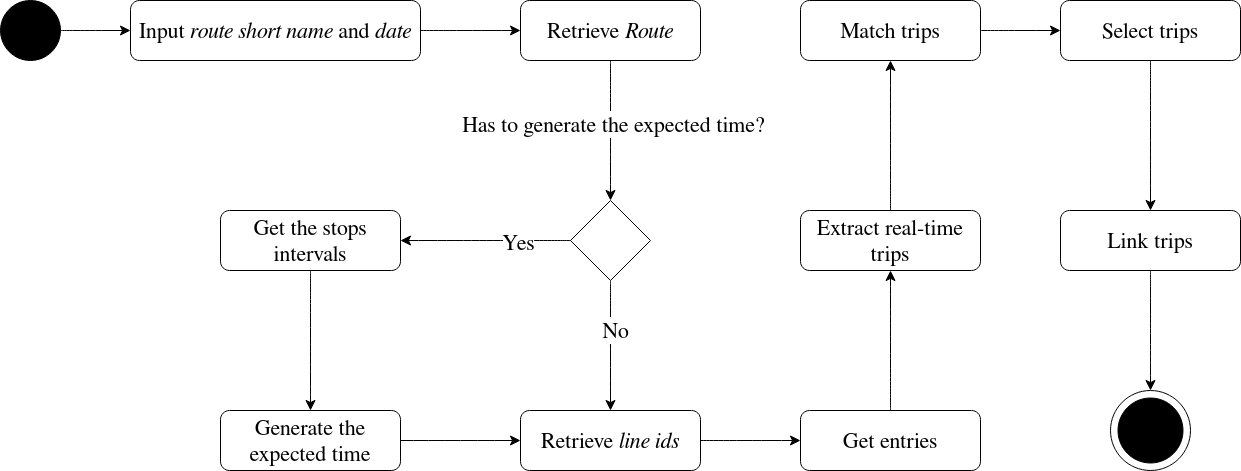

The diagram above was exported from draw.io. Its source (the exported page's mxGraphModel, read from the mxfile embedded in the PNG):
<mxGraphModel dx="1434" dy="842" grid="1" gridSize="10" guides="1" tooltips="1" connect="1" arrows="1" fold="1" page="1" pageScale="1" pageWidth="850" pageHeight="1100" math="0" shadow="0">
  <root>
    <mxCell id="0" />
    <mxCell id="1" parent="0" />
    <mxCell id="_vY4NCvigsCqb7rqyXqM-3" style="edgeStyle=none;curved=1;rounded=0;orthogonalLoop=1;jettySize=auto;html=1;entryX=0;entryY=0.5;entryDx=0;entryDy=0;fontSize=12;startSize=8;endSize=8;" edge="1" parent="1" source="_vY4NCvigsCqb7rqyXqM-1" target="_vY4NCvigsCqb7rqyXqM-2">
      <mxGeometry relative="1" as="geometry" />
    </mxCell>
    <mxCell id="_vY4NCvigsCqb7rqyXqM-1" value="" style="ellipse;whiteSpace=wrap;html=1;aspect=fixed;fontSize=16;fillColor=#000000;fillStyle=solid;" vertex="1" parent="1">
      <mxGeometry x="60" y="100" width="60" height="60" as="geometry" />
    </mxCell>
    <mxCell id="_vY4NCvigsCqb7rqyXqM-5" value="" style="edgeStyle=none;curved=1;rounded=0;orthogonalLoop=1;jettySize=auto;html=1;fontSize=12;startSize=8;endSize=8;" edge="1" parent="1" source="_vY4NCvigsCqb7rqyXqM-2" target="_vY4NCvigsCqb7rqyXqM-4">
      <mxGeometry relative="1" as="geometry" />
    </mxCell>
    <mxCell id="_vY4NCvigsCqb7rqyXqM-2" value="&lt;font style=&quot;font-size: 22px;&quot;&gt;Input&amp;nbsp;&lt;i&gt;route short name &lt;/i&gt;and&lt;i&gt; date&lt;/i&gt; &lt;/font&gt;" style="rounded=1;whiteSpace=wrap;html=1;fontSize=16;" vertex="1" parent="1">
      <mxGeometry x="190" y="100" width="290" height="60" as="geometry" />
    </mxCell>
    <mxCell id="_vY4NCvigsCqb7rqyXqM-10" value="" style="edgeStyle=none;curved=1;rounded=0;orthogonalLoop=1;jettySize=auto;html=1;fontSize=12;startSize=8;endSize=8;" edge="1" parent="1" source="_vY4NCvigsCqb7rqyXqM-4" target="_vY4NCvigsCqb7rqyXqM-9">
      <mxGeometry relative="1" as="geometry" />
    </mxCell>
    <mxCell id="_vY4NCvigsCqb7rqyXqM-13" value="Has to generate the expected time?" style="edgeLabel;html=1;align=center;verticalAlign=middle;resizable=0;points=[];fontSize=22;" vertex="1" connectable="0" parent="_vY4NCvigsCqb7rqyXqM-10">
      <mxGeometry x="-0.1" y="2" relative="1" as="geometry">
        <mxPoint as="offset" />
      </mxGeometry>
    </mxCell>
    <mxCell id="_vY4NCvigsCqb7rqyXqM-4" value="&lt;font style=&quot;font-size: 22px;&quot;&gt;Retrieve &lt;i&gt;Route&lt;/i&gt;&lt;/font&gt; " style="whiteSpace=wrap;html=1;fontSize=16;rounded=1;" vertex="1" parent="1">
      <mxGeometry x="580" y="100" width="180" height="60" as="geometry" />
    </mxCell>
    <mxCell id="_vY4NCvigsCqb7rqyXqM-28" value="" style="edgeStyle=none;curved=1;rounded=0;orthogonalLoop=1;jettySize=auto;html=1;fontSize=12;startSize=8;endSize=8;" edge="1" parent="1" source="_vY4NCvigsCqb7rqyXqM-6" target="_vY4NCvigsCqb7rqyXqM-27">
      <mxGeometry relative="1" as="geometry" />
    </mxCell>
    <mxCell id="_vY4NCvigsCqb7rqyXqM-6" value="&lt;font style=&quot;font-size: 22px;&quot;&gt;Get entries&lt;/font&gt;" style="whiteSpace=wrap;html=1;fontSize=16;rounded=1;" vertex="1" parent="1">
      <mxGeometry x="860" y="510" width="180" height="60" as="geometry" />
    </mxCell>
    <mxCell id="_vY4NCvigsCqb7rqyXqM-12" style="edgeStyle=none;curved=1;rounded=0;orthogonalLoop=1;jettySize=auto;html=1;entryX=0;entryY=0.5;entryDx=0;entryDy=0;fontSize=12;startSize=8;endSize=8;" edge="1" parent="1" source="_vY4NCvigsCqb7rqyXqM-8" target="_vY4NCvigsCqb7rqyXqM-6">
      <mxGeometry relative="1" as="geometry" />
    </mxCell>
    <mxCell id="_vY4NCvigsCqb7rqyXqM-8" value="&lt;font style=&quot;font-size: 22px;&quot;&gt;Retrieve &lt;i&gt;line ids&lt;/i&gt;&lt;/font&gt; " style="whiteSpace=wrap;html=1;fontSize=16;rounded=1;" vertex="1" parent="1">
      <mxGeometry x="580" y="510" width="180" height="60" as="geometry" />
    </mxCell>
    <mxCell id="_vY4NCvigsCqb7rqyXqM-11" style="edgeStyle=none;curved=1;rounded=0;orthogonalLoop=1;jettySize=auto;html=1;exitX=0.5;exitY=1;exitDx=0;exitDy=0;entryX=0.5;entryY=0;entryDx=0;entryDy=0;fontSize=12;startSize=8;endSize=8;" edge="1" parent="1" source="_vY4NCvigsCqb7rqyXqM-9" target="_vY4NCvigsCqb7rqyXqM-8">
      <mxGeometry relative="1" as="geometry" />
    </mxCell>
    <mxCell id="_vY4NCvigsCqb7rqyXqM-15" value="&lt;div style=&quot;font-size: 22px;&quot;&gt;No&lt;/div&gt;" style="edgeLabel;html=1;align=center;verticalAlign=middle;resizable=0;points=[];fontSize=22;" vertex="1" connectable="0" parent="_vY4NCvigsCqb7rqyXqM-11">
      <mxGeometry x="-0.2444" y="4" relative="1" as="geometry">
        <mxPoint as="offset" />
      </mxGeometry>
    </mxCell>
    <mxCell id="_vY4NCvigsCqb7rqyXqM-17" value="" style="edgeStyle=none;curved=1;rounded=0;orthogonalLoop=1;jettySize=auto;html=1;fontSize=12;startSize=8;endSize=8;exitX=0;exitY=0.5;exitDx=0;exitDy=0;" edge="1" parent="1" source="_vY4NCvigsCqb7rqyXqM-9" target="_vY4NCvigsCqb7rqyXqM-16">
      <mxGeometry relative="1" as="geometry" />
    </mxCell>
    <mxCell id="_vY4NCvigsCqb7rqyXqM-18" value="Yes" style="edgeLabel;html=1;align=center;verticalAlign=middle;resizable=0;points=[];fontSize=22;" vertex="1" connectable="0" parent="_vY4NCvigsCqb7rqyXqM-17">
      <mxGeometry x="-0.38" y="1" relative="1" as="geometry">
        <mxPoint as="offset" />
      </mxGeometry>
    </mxCell>
    <mxCell id="_vY4NCvigsCqb7rqyXqM-9" value="" style="rhombus;whiteSpace=wrap;html=1;fontSize=16;rounded=0;" vertex="1" parent="1">
      <mxGeometry x="630" y="300" width="80" height="80" as="geometry" />
    </mxCell>
    <mxCell id="_vY4NCvigsCqb7rqyXqM-25" value="" style="edgeStyle=none;curved=1;rounded=0;orthogonalLoop=1;jettySize=auto;html=1;fontSize=12;startSize=8;endSize=8;" edge="1" parent="1" source="_vY4NCvigsCqb7rqyXqM-16" target="_vY4NCvigsCqb7rqyXqM-24">
      <mxGeometry relative="1" as="geometry" />
    </mxCell>
    <mxCell id="_vY4NCvigsCqb7rqyXqM-16" value="Get the stops intervals" style="whiteSpace=wrap;html=1;fontSize=22;rounded=1;" vertex="1" parent="1">
      <mxGeometry x="280" y="310" width="180" height="60" as="geometry" />
    </mxCell>
    <mxCell id="_vY4NCvigsCqb7rqyXqM-26" style="edgeStyle=none;curved=1;rounded=0;orthogonalLoop=1;jettySize=auto;html=1;exitX=0;exitY=0.5;exitDx=0;exitDy=0;entryX=0;entryY=0.5;entryDx=0;entryDy=0;fontSize=12;startSize=8;endSize=8;" edge="1" parent="1" source="_vY4NCvigsCqb7rqyXqM-24" target="_vY4NCvigsCqb7rqyXqM-8">
      <mxGeometry relative="1" as="geometry" />
    </mxCell>
    <mxCell id="_vY4NCvigsCqb7rqyXqM-24" value="Generate the expected time" style="whiteSpace=wrap;html=1;fontSize=22;rounded=1;" vertex="1" parent="1">
      <mxGeometry x="280" y="510" width="180" height="60" as="geometry" />
    </mxCell>
    <mxCell id="_vY4NCvigsCqb7rqyXqM-30" value="" style="edgeStyle=none;curved=1;rounded=0;orthogonalLoop=1;jettySize=auto;html=1;fontSize=12;startSize=8;endSize=8;" edge="1" parent="1" source="_vY4NCvigsCqb7rqyXqM-27" target="_vY4NCvigsCqb7rqyXqM-29">
      <mxGeometry relative="1" as="geometry" />
    </mxCell>
    <mxCell id="_vY4NCvigsCqb7rqyXqM-27" value="&lt;font style=&quot;font-size: 22px;&quot;&gt;Extract real-time trips&lt;/font&gt;" style="whiteSpace=wrap;html=1;fontSize=16;rounded=1;" vertex="1" parent="1">
      <mxGeometry x="860" y="310" width="180" height="60" as="geometry" />
    </mxCell>
    <mxCell id="_vY4NCvigsCqb7rqyXqM-33" value="" style="edgeStyle=none;curved=1;rounded=0;orthogonalLoop=1;jettySize=auto;html=1;fontSize=12;startSize=8;endSize=8;" edge="1" parent="1" source="_vY4NCvigsCqb7rqyXqM-29" target="_vY4NCvigsCqb7rqyXqM-32">
      <mxGeometry relative="1" as="geometry" />
    </mxCell>
    <mxCell id="_vY4NCvigsCqb7rqyXqM-29" value="&lt;font style=&quot;font-size: 22px;&quot;&gt;Match trips&lt;/font&gt;" style="whiteSpace=wrap;html=1;fontSize=16;rounded=1;" vertex="1" parent="1">
      <mxGeometry x="860" y="100" width="180" height="60" as="geometry" />
    </mxCell>
    <mxCell id="_vY4NCvigsCqb7rqyXqM-35" value="" style="edgeStyle=none;curved=1;rounded=0;orthogonalLoop=1;jettySize=auto;html=1;fontSize=12;startSize=8;endSize=8;" edge="1" parent="1" source="_vY4NCvigsCqb7rqyXqM-32" target="_vY4NCvigsCqb7rqyXqM-34">
      <mxGeometry relative="1" as="geometry" />
    </mxCell>
    <mxCell id="_vY4NCvigsCqb7rqyXqM-32" value="&lt;font style=&quot;font-size: 22px;&quot;&gt;Select trips&lt;/font&gt;" style="whiteSpace=wrap;html=1;fontSize=16;rounded=1;" vertex="1" parent="1">
      <mxGeometry x="1120" y="100" width="180" height="60" as="geometry" />
    </mxCell>
    <mxCell id="_vY4NCvigsCqb7rqyXqM-37" value="" style="edgeStyle=none;curved=1;rounded=0;orthogonalLoop=1;jettySize=auto;html=1;fontSize=12;startSize=8;endSize=8;" edge="1" parent="1" source="_vY4NCvigsCqb7rqyXqM-34" target="_vY4NCvigsCqb7rqyXqM-36">
      <mxGeometry relative="1" as="geometry" />
    </mxCell>
    <mxCell id="_vY4NCvigsCqb7rqyXqM-34" value="&lt;font style=&quot;font-size: 22px;&quot;&gt;Link trips&lt;/font&gt;" style="whiteSpace=wrap;html=1;fontSize=16;rounded=1;" vertex="1" parent="1">
      <mxGeometry x="1120" y="310" width="180" height="60" as="geometry" />
    </mxCell>
    <mxCell id="_vY4NCvigsCqb7rqyXqM-36" value="" style="ellipse;whiteSpace=wrap;html=1;fontSize=16;rounded=1;" vertex="1" parent="1">
      <mxGeometry x="1170" y="490" width="80" height="80" as="geometry" />
    </mxCell>
    <mxCell id="_vY4NCvigsCqb7rqyXqM-38" value="" style="ellipse;whiteSpace=wrap;html=1;aspect=fixed;fontSize=16;fillColor=#000000;fillStyle=solid;" vertex="1" parent="1">
      <mxGeometry x="1177.5" y="497.5" width="65" height="65" as="geometry" />
    </mxCell>
  </root>
</mxGraphModel>